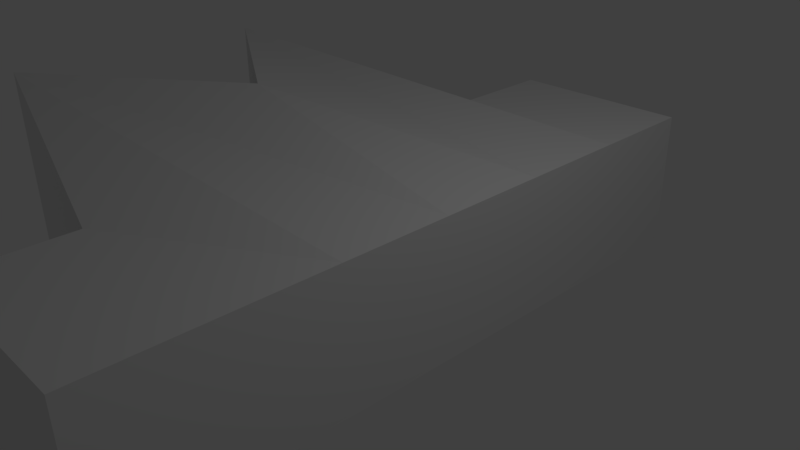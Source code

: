 # Source: Lab5_Source.blend  (saved by Blender 2.77.0; exported with 4.5.12 LTS)
import bpy
from mathutils import Matrix  # noqa: F401  (used for matrix-valued properties, if any)

bpy.ops.wm.read_factory_settings(use_empty=True)
scene = bpy.context.scene
scene.name = 'Scene'

# ---- collections
col_collection_1 = bpy.data.collections.new('Collection 1'); scene.collection.children.link(col_collection_1)

# ---- materials (node trees are filled in below, after node groups)
mat_material = bpy.data.materials.new('Material')
mat_material.alpha_threshold = 0.0
mat_material.use_transparent_shadow = False
mat_material.roughness = 0.5
mat_material.line_color = (0.0, 0.0, 0.0, 1.0)

# ---- material node trees

# ---- world
world_world = bpy.data.worlds.new('World'); scene.world = world_world
world_world.color = (0.05088, 0.05088, 0.05088)
world_world.use_sun_shadow = False
world_world.sun_shadow_jitter_overblur = 0.0
world_world.cycles.sampling_method = 'MANUAL'

# ---- cameras
cam_camera = bpy.data.cameras.new('Camera')
cam_camera.clip_end = 100.0
cam_camera.lens = 35.0
cam_camera.sensor_width = 32.0
cam_camera.sensor_height = 18.0
cam_camera.ortho_scale = 7.314
cam_camera.dof.focus_distance = 0.0
cam_camera.dof.aperture_fstop = 128.0

# ---- lights
light_lamp = bpy.data.lights.new('Lamp', 'POINT')
light_lamp.transmission_factor = 0.0
light_lamp.cutoff_distance = 30.0
light_lamp.energy = 100.0
light_lamp.shadow_buffer_clip_start = 1.001
light_lamp.shadow_soft_size = 0.1
light_lamp.shadow_maximum_resolution = 0.006
light_lamp.use_absolute_resolution = True

# ---- meshes
me_cube = bpy.data.meshes.new('Cube')
me_cube.from_pydata([(1.319, 4.711, -1.0), (1.319, -4.711, -1.0), (-1.319, -4.711, -1.0), (-1.319, 4.711, -1.0), (1.319, 4.711, 1.0), (1.319, -4.711, 1.0), (-1.319, -4.711, 1.0), (-1.319, 4.711, 1.0), (1.319, 3.141, -1.0), (1.319, 1.57, -1.0), (1.319, -1.192e-07, -1.0), (1.319, -1.57, -1.0), (1.319, -3.141, -1.0), (-1.319, -3.141, -1.0), (-5.609, -2.066, -1.669), (-2.57, 0.1649, -1.669), (-5.436, 1.902, -1.669), (-1.319, 3.141, -1.0), (1.319, 3.141, 1.0), (1.319, 1.57, 1.0), (1.319, -2.384e-06, 1.0), (1.319, -1.57, 1.0), (1.319, -3.141, 1.0), (-1.319, -3.141, 1.0), (-5.609, -2.066, 1.669), (-2.57, 0.1649, 1.669), (-5.436, 1.902, 1.669), (-1.319, 3.141, 1.0)], [], [(12, 1, 2, 13), (22, 23, 6, 5), (12, 22, 5, 1), (1, 5, 6, 2), (17, 27, 7, 3), (4, 0, 3, 7), (2, 6, 23, 13), (13, 23, 24, 14), (14, 24, 25, 15), (15, 25, 26, 16), (16, 26, 27, 17), (0, 4, 18, 8), (8, 18, 19, 9), (9, 19, 20, 10), (10, 20, 21, 11), (11, 21, 22, 12), (4, 7, 27, 18), (18, 27, 26, 19), (19, 26, 25, 20), (20, 25, 24, 21), (21, 24, 23, 22), (0, 8, 17, 3), (8, 9, 16, 17), (9, 10, 15, 16), (10, 11, 14, 15), (11, 12, 13, 14)])
_uv = me_cube.uv_layers.new(name='UVMap')
_uv.uv.foreach_set('vector', [0.1594, 0.9297, 0.1594, 0.1445, -1.159, 0.1445, -1.159, 0.9297, 0.1594, 0.9297, -1.159, 0.9297, -1.159, 0.1445, 0.1594, 0.1445, 0.9297, 0.0, 0.9297, 1.0, 0.1445, 1.0, 0.1445, 0.0, 0.1594, 0.0, 0.1594, 1.0, -1.159, 1.0, -1.159, 0.0, 0.07031, 0.0, 0.07031, 1.0, 0.8555, 1.0, 0.8555, 0.0, 0.1594, 0.0, 0.1594, -1.0, -1.159, -1.0, -1.159, 0.0, 0.1445, 0.0, 0.1445, 1.0, 0.9297, 1.0, 0.9297, 0.0, 0.8406, 0.0, 0.8406, 1.0, -1.304, 1.335, -1.304, -0.3346, 0.6957, 0.6654, 0.6957, 2.335, 2.215, 2.335, 2.215, 0.6654, 0.2151, 0.6654, 0.2151, 2.335, -1.218, 2.335, -1.218, 0.6654, 0.782, 0.6654, 0.782, 2.335, 2.841, 2.0, 2.841, 1.0, 0.8555, 0.0, 0.8555, 1.0, 0.07031, 1.0, 0.07031, 0.0, 0.07031, 0.0, 0.07031, 1.0, -0.7148, 1.0, -0.7148, 0.0, 0.2852, 0.0, 0.2852, 1.0, -0.5, 1.0, -0.5, 0.0, 0.5, 0.0, 0.5, 1.0, -0.2852, 1.0, -0.2852, 0.0, 0.7148, 0.0, 0.7148, 1.0, -0.07031, 1.0, -0.07031, 0.0, 0.1594, 0.8555, -1.159, 0.8555, -1.159, 0.07031, 0.1594, 0.07031, 0.1594, 0.07031, -1.159, 0.07031, -3.218, -0.5492, 0.1594, -0.7148, 0.1594, 0.2852, -3.218, 0.4508, -1.785, -0.4175, 0.1594, -0.5, 0.1594, 0.5, -1.785, 0.5825, -3.304, -0.5332, 0.1594, -0.2852, 0.1594, 0.7148, -3.304, 0.4668, -1.159, -0.07031, 0.1594, -0.07031, 0.1594, 0.8555, 0.1594, 0.07031, -1.159, 0.07031, -1.159, 0.8555, 0.1594, 0.07031, 0.1594, -0.7148, -3.218, -0.5492, -1.159, 0.07031, 0.1594, 0.2852, 0.1594, -0.5, -1.785, -0.4175, -3.218, 0.4508, 0.1594, 0.5, 0.1594, -0.2852, -3.304, -0.5332, -1.785, 0.5825, 0.1594, 0.7148, 0.1594, -0.07031, -1.159, -0.07031, -3.304, 0.4668])
me_cube.materials.append(mat_material)
me_cube.use_remesh_preserve_volume = False
me_cube.use_remesh_preserve_attributes = False
me_cube.use_mirror_vertex_groups = False
me_cube.update()

# ---- objects
ob_cube = bpy.data.objects.new('Cube', me_cube)
ob_lamp = bpy.data.objects.new('Lamp', light_lamp)
ob_camera = bpy.data.objects.new('Camera', cam_camera)

# ---- transforms, parenting, visibility, modifiers, constraints
ob_cube.location = (0.0, 0.0, 0.0)
ob_cube.lock_rotations_4d = False
ob_cube.empty_display_type = 'ARROWS'
ob_cube.lineart.crease_threshold = 0.0
ob_lamp.location = (4.076, 1.005, 5.904)
ob_lamp.rotation_euler = (0.6503, 0.05522, 1.866)
ob_lamp.lock_rotations_4d = False
ob_lamp.empty_display_type = 'ARROWS'
ob_lamp.color = (0.0, 0.0, 0.0, 0.0)
ob_lamp.lineart.crease_threshold = 0.0
ob_camera.location = (7.481, -6.508, 5.344)
ob_camera.rotation_euler = (1.109, 0.01082, 0.8149)
ob_camera.lock_rotations_4d = False
ob_camera.empty_display_type = 'ARROWS'
ob_camera.color = (0.0, 0.0, 0.0, 0.0)
ob_camera.display_type = 'WIRE'
ob_camera.lineart.crease_threshold = 0.0

# ---- collection membership
col_collection_1.objects.link(ob_cube)
col_collection_1.objects.link(ob_lamp)
col_collection_1.objects.link(ob_camera)

# ---- scene / render settings (as saved in the file)
scene.camera = ob_camera
scene.frame_start = 1; scene.frame_end = 250; scene.frame_set(1)
scene.render.engine = 'BLENDER_EEVEE_NEXT'
scene.render.resolution_percentage = 50
scene.render.dither_intensity = 0.0
scene.cycles.use_denoising = False
scene.cycles.samples = 128
scene.cycles.sampling_pattern = 'TABULATED_SOBOL'
scene.cycles.light_sampling_threshold = 0.0
scene.cycles.use_adaptive_sampling = False
scene.cycles.use_light_tree = False
scene.cycles.blur_glossy = 0.0
scene.cycles.sample_clamp_indirect = 0.0
scene.view_settings.view_transform = 'Standard'
bpy.context.view_layer.update()
